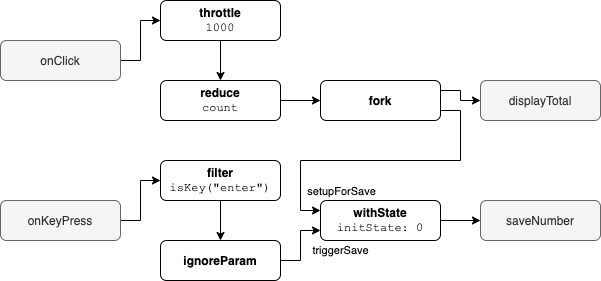

The diagram above was exported from draw.io. Its source (the exported page's mxGraphModel, read from the mxfile embedded in the PNG):
<mxGraphModel dx="1298" dy="809" grid="1" gridSize="10" guides="1" tooltips="1" connect="1" arrows="1" fold="1" page="1" pageScale="1" pageWidth="1169" pageHeight="827" math="0" shadow="0">
  <root>
    <mxCell id="0" />
    <mxCell id="1" parent="0" />
    <mxCell id="aU8iCLe6zMA8Ufsc3ExQ-10" style="edgeStyle=orthogonalEdgeStyle;rounded=0;orthogonalLoop=1;jettySize=auto;html=1;exitX=1;exitY=0.5;exitDx=0;exitDy=0;entryX=0;entryY=0.5;entryDx=0;entryDy=0;" edge="1" parent="1" source="aU8iCLe6zMA8Ufsc3ExQ-1" target="aU8iCLe6zMA8Ufsc3ExQ-41">
      <mxGeometry relative="1" as="geometry" />
    </mxCell>
    <mxCell id="aU8iCLe6zMA8Ufsc3ExQ-1" value="onClick" style="rounded=1;whiteSpace=wrap;html=1;fillColor=#f5f5f5;strokeColor=#666666;fontColor=#333333;" vertex="1" parent="1">
      <mxGeometry x="40" y="200" width="120" height="40" as="geometry" />
    </mxCell>
    <mxCell id="aU8iCLe6zMA8Ufsc3ExQ-11" style="edgeStyle=orthogonalEdgeStyle;rounded=0;orthogonalLoop=1;jettySize=auto;html=1;exitX=1;exitY=0.5;exitDx=0;exitDy=0;entryX=0;entryY=0.5;entryDx=0;entryDy=0;" edge="1" parent="1" source="aU8iCLe6zMA8Ufsc3ExQ-2" target="aU8iCLe6zMA8Ufsc3ExQ-5">
      <mxGeometry relative="1" as="geometry" />
    </mxCell>
    <mxCell id="aU8iCLe6zMA8Ufsc3ExQ-2" value="onKeyPress" style="rounded=1;whiteSpace=wrap;html=1;fillColor=#f5f5f5;strokeColor=#666666;fontColor=#333333;" vertex="1" parent="1">
      <mxGeometry x="40" y="360" width="120" height="40" as="geometry" />
    </mxCell>
    <mxCell id="aU8iCLe6zMA8Ufsc3ExQ-3" value="saveNumber" style="rounded=1;whiteSpace=wrap;html=1;fillColor=#f5f5f5;strokeColor=#666666;fontColor=#333333;" vertex="1" parent="1">
      <mxGeometry x="520" y="360" width="120" height="40" as="geometry" />
    </mxCell>
    <mxCell id="aU8iCLe6zMA8Ufsc3ExQ-4" value="displayTotal" style="rounded=1;whiteSpace=wrap;html=1;fillColor=#f5f5f5;strokeColor=#666666;fontColor=#333333;" vertex="1" parent="1">
      <mxGeometry x="520" y="240" width="120" height="40" as="geometry" />
    </mxCell>
    <mxCell id="aU8iCLe6zMA8Ufsc3ExQ-26" style="edgeStyle=orthogonalEdgeStyle;rounded=0;orthogonalLoop=1;jettySize=auto;html=1;exitX=0.5;exitY=1;exitDx=0;exitDy=0;entryX=0.5;entryY=0;entryDx=0;entryDy=0;" edge="1" parent="1" source="aU8iCLe6zMA8Ufsc3ExQ-5" target="aU8iCLe6zMA8Ufsc3ExQ-6">
      <mxGeometry relative="1" as="geometry" />
    </mxCell>
    <mxCell id="aU8iCLe6zMA8Ufsc3ExQ-5" value="&lt;b&gt;filter&lt;/b&gt;&lt;br&gt;&lt;font face=&quot;Courier New&quot;&gt;isKey(&quot;enter&quot;)&lt;/font&gt;" style="rounded=1;whiteSpace=wrap;html=1;" vertex="1" parent="1">
      <mxGeometry x="200" y="320" width="120" height="40" as="geometry" />
    </mxCell>
    <mxCell id="aU8iCLe6zMA8Ufsc3ExQ-36" value="triggerSave" style="edgeStyle=orthogonalEdgeStyle;rounded=0;orthogonalLoop=1;jettySize=auto;html=1;exitX=1;exitY=0.5;exitDx=0;exitDy=0;entryX=0;entryY=0.75;entryDx=0;entryDy=0;" edge="1" parent="1" source="aU8iCLe6zMA8Ufsc3ExQ-6" target="aU8iCLe6zMA8Ufsc3ExQ-7">
      <mxGeometry x="1" y="-28" relative="1" as="geometry">
        <mxPoint x="20" y="-8" as="offset" />
      </mxGeometry>
    </mxCell>
    <mxCell id="aU8iCLe6zMA8Ufsc3ExQ-6" value="&lt;b&gt;ignoreParam&lt;/b&gt;" style="rounded=1;whiteSpace=wrap;html=1;" vertex="1" parent="1">
      <mxGeometry x="200" y="400" width="120" height="40" as="geometry" />
    </mxCell>
    <mxCell id="aU8iCLe6zMA8Ufsc3ExQ-16" style="edgeStyle=orthogonalEdgeStyle;rounded=0;orthogonalLoop=1;jettySize=auto;html=1;exitX=1;exitY=0.5;exitDx=0;exitDy=0;entryX=0;entryY=0.5;entryDx=0;entryDy=0;" edge="1" parent="1" source="aU8iCLe6zMA8Ufsc3ExQ-7" target="aU8iCLe6zMA8Ufsc3ExQ-3">
      <mxGeometry relative="1" as="geometry" />
    </mxCell>
    <mxCell id="aU8iCLe6zMA8Ufsc3ExQ-7" value="&lt;b&gt;withState&lt;/b&gt;&lt;br&gt;&lt;font face=&quot;Courier New&quot;&gt;initState: 0&lt;/font&gt;" style="rounded=1;whiteSpace=wrap;html=1;" vertex="1" parent="1">
      <mxGeometry x="360" y="360" width="120" height="40" as="geometry" />
    </mxCell>
    <mxCell id="aU8iCLe6zMA8Ufsc3ExQ-34" style="edgeStyle=orthogonalEdgeStyle;rounded=0;orthogonalLoop=1;jettySize=auto;html=1;exitX=1;exitY=0.5;exitDx=0;exitDy=0;entryX=0;entryY=0.5;entryDx=0;entryDy=0;" edge="1" parent="1" source="aU8iCLe6zMA8Ufsc3ExQ-8" target="aU8iCLe6zMA8Ufsc3ExQ-18">
      <mxGeometry relative="1" as="geometry" />
    </mxCell>
    <mxCell id="aU8iCLe6zMA8Ufsc3ExQ-8" value="&lt;b&gt;reduce&lt;/b&gt;&lt;br&gt;&lt;font face=&quot;Courier New&quot;&gt;count&lt;/font&gt;" style="rounded=1;whiteSpace=wrap;html=1;" vertex="1" parent="1">
      <mxGeometry x="200" y="240" width="120" height="40" as="geometry" />
    </mxCell>
    <mxCell id="aU8iCLe6zMA8Ufsc3ExQ-35" style="edgeStyle=orthogonalEdgeStyle;rounded=0;orthogonalLoop=1;jettySize=auto;html=1;exitX=1;exitY=0.25;exitDx=0;exitDy=0;entryX=0;entryY=0.5;entryDx=0;entryDy=0;" edge="1" parent="1" source="aU8iCLe6zMA8Ufsc3ExQ-18" target="aU8iCLe6zMA8Ufsc3ExQ-4">
      <mxGeometry relative="1" as="geometry" />
    </mxCell>
    <mxCell id="aU8iCLe6zMA8Ufsc3ExQ-38" style="edgeStyle=orthogonalEdgeStyle;rounded=0;orthogonalLoop=1;jettySize=auto;html=1;exitX=1;exitY=0.75;exitDx=0;exitDy=0;entryX=0;entryY=0.25;entryDx=0;entryDy=0;" edge="1" parent="1" source="aU8iCLe6zMA8Ufsc3ExQ-18" target="aU8iCLe6zMA8Ufsc3ExQ-7">
      <mxGeometry relative="1" as="geometry" />
    </mxCell>
    <mxCell id="aU8iCLe6zMA8Ufsc3ExQ-39" value="setupForSave" style="edgeLabel;html=1;align=center;verticalAlign=middle;resizable=0;points=[];" vertex="1" connectable="0" parent="aU8iCLe6zMA8Ufsc3ExQ-38">
      <mxGeometry x="0.9133" y="1" relative="1" as="geometry">
        <mxPoint x="33" y="-19" as="offset" />
      </mxGeometry>
    </mxCell>
    <mxCell id="aU8iCLe6zMA8Ufsc3ExQ-18" value="&lt;b&gt;fork&lt;/b&gt;" style="rounded=1;whiteSpace=wrap;html=1;" vertex="1" parent="1">
      <mxGeometry x="360" y="240" width="120" height="40" as="geometry" />
    </mxCell>
    <mxCell id="aU8iCLe6zMA8Ufsc3ExQ-42" style="edgeStyle=orthogonalEdgeStyle;rounded=0;orthogonalLoop=1;jettySize=auto;html=1;exitX=0.5;exitY=1;exitDx=0;exitDy=0;" edge="1" parent="1" source="aU8iCLe6zMA8Ufsc3ExQ-41" target="aU8iCLe6zMA8Ufsc3ExQ-8">
      <mxGeometry relative="1" as="geometry" />
    </mxCell>
    <mxCell id="aU8iCLe6zMA8Ufsc3ExQ-41" value="&lt;b&gt;throttle&lt;/b&gt;&lt;br&gt;&lt;font face=&quot;Courier New&quot;&gt;1000&lt;/font&gt;" style="rounded=1;whiteSpace=wrap;html=1;" vertex="1" parent="1">
      <mxGeometry x="200" y="160" width="120" height="40" as="geometry" />
    </mxCell>
  </root>
</mxGraphModel>